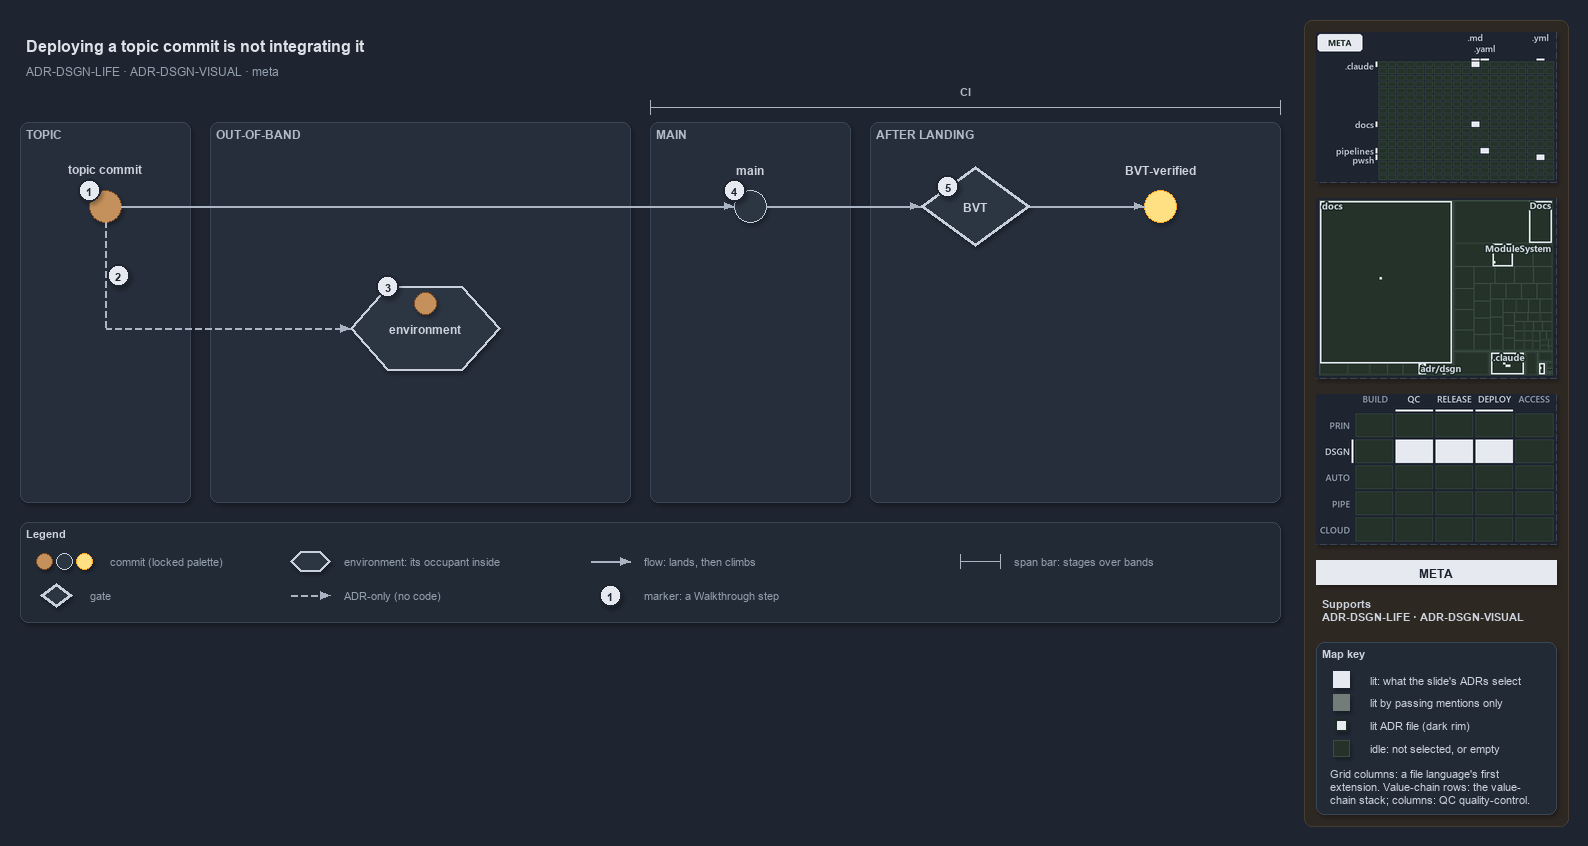

The diagram above was exported from draw.io. Its source (the exported page's mxGraphModel, read from the mxfile embedded in the PNG):
<mxGraphModel dx="1024" dy="768" grid="0" gridSize="10" guides="1" tooltips="1" connect="1" arrows="1" fold="1" page="1" pageScale="1" pageWidth="1572" pageHeight="630" background="#1E2430" math="0" shadow="1">
  <root>
    <mxCell id="0" />
    <mxCell id="1" parent="0" />
    <mxCell id="sidebar-bg" value="" style="rounded=1;arcSize=2;html=1;fillColor=#2E2823;strokeColor=#453C33;shadow=0;" vertex="1" parent="1">
      <mxGeometry x="1304" y="4" width="264" height="806" as="geometry" />
    </mxCell>
    <mxCell id="title" value="Deploying a topic commit is not integrating it" style="text;html=1;align=left;verticalAlign=middle;fontSize=16;fontStyle=1;fontColor=#DDE2E9;" vertex="1" parent="1">
      <mxGeometry x="20" y="14" width="1260" height="30" as="geometry" />
    </mxCell>
    <mxCell id="subtitle" value="ADR-DSGN-LIFE &amp;#183; ADR-DSGN-VISUAL &amp;#183; meta" style="text;html=1;align=left;verticalAlign=middle;fontSize=12;fontColor=#949FAE;" vertex="1" parent="1">
      <mxGeometry x="20" y="44" width="1240" height="20" as="geometry" />
    </mxCell>
    <mxCell id="band-topic" value="TOPIC" style="rounded=1;html=1;arcSize=3;fillColor=#262E3B;strokeColor=#3A4555;verticalAlign=top;align=left;spacingLeft=8;fontStyle=1;fontSize=12;fontColor=#B0BAC7;" vertex="1" parent="1">
      <mxGeometry x="20" y="106" width="170" height="380" as="geometry" />
    </mxCell>
    <mxCell id="band-oob" value="OUT-OF-BAND" style="rounded=1;html=1;arcSize=3;fillColor=#262E3B;strokeColor=#3A4555;verticalAlign=top;align=left;spacingLeft=8;fontStyle=1;fontSize=12;fontColor=#B0BAC7;" vertex="1" parent="1">
      <mxGeometry x="210" y="106" width="420" height="380" as="geometry" />
    </mxCell>
    <mxCell id="band-main" value="MAIN" style="rounded=1;html=1;arcSize=3;fillColor=#262E3B;strokeColor=#3A4555;verticalAlign=top;align=left;spacingLeft=8;fontStyle=1;fontSize=12;fontColor=#B0BAC7;" vertex="1" parent="1">
      <mxGeometry x="650" y="106" width="200" height="380" as="geometry" />
    </mxCell>
    <mxCell id="band-after" value="AFTER LANDING" style="rounded=1;html=1;arcSize=3;fillColor=#262E3B;strokeColor=#3A4555;verticalAlign=top;align=left;spacingLeft=8;fontStyle=1;fontSize=12;fontColor=#B0BAC7;" vertex="1" parent="1">
      <mxGeometry x="870" y="106" width="410" height="380" as="geometry" />
    </mxCell>
    <mxCell id="span-ci" value="" style="shape=crossbar;whiteSpace=wrap;html=1;rounded=1;fillColor=none;strokeColor=#AAB4C3;strokeWidth=1.5;" vertex="1" parent="1">
      <mxGeometry x="650" y="84" width="630" height="14" as="geometry" />
    </mxCell>
    <mxCell id="span-ci-label" value="CI" style="text;html=1;align=center;verticalAlign=middle;fontSize=11;fontStyle=1;fontColor=#B0BAC7;labelBackgroundColor=#262E3B;" vertex="1" parent="1">
      <mxGeometry x="935" y="66" width="60" height="16" as="geometry" />
    </mxCell>
    <mxCell id="c-topic" value="" style="ellipse;html=1;fillColor=#C4915C;strokeColor=#7A4B25;strokeWidth=1.5;fontStyle=1;fontSize=11;fontColor=#CDD3DC;" vertex="1" parent="1">
      <mxGeometry x="89" y="174" width="32" height="32" as="geometry" />
    </mxCell>
    <mxCell id="c-topic-name" value="topic commit" style="text;html=1;align=center;verticalAlign=middle;fontSize=12;fontStyle=1;fontColor=#CDD3DC;" vertex="1" parent="1">
      <mxGeometry x="25" y="144" width="160" height="18" as="geometry" />
    </mxCell>
    <mxCell id="c-main" value="" style="ellipse;html=1;fillColor=#2C3542;strokeColor=#C7D0DB;strokeWidth=1.5;fontStyle=1;fontSize=11;fontColor=#CDD3DC;" vertex="1" parent="1">
      <mxGeometry x="734" y="174" width="32" height="32" as="geometry" />
    </mxCell>
    <mxCell id="c-main-name" value="main" style="text;html=1;align=center;verticalAlign=middle;fontSize=12;fontStyle=1;fontColor=#CDD3DC;" vertex="1" parent="1">
      <mxGeometry x="670" y="144" width="160" height="18" as="geometry" />
    </mxCell>
    <mxCell id="edge-topic-main" value="" style="edgeStyle=orthogonalEdgeStyle;rounded=1;html=1;endArrow=block;strokeColor=#AAB4C3;fontColor=#CDD3DC;shadow=0;" edge="1" parent="1" source="c-topic" target="c-main">
      <mxGeometry relative="1" as="geometry" />
    </mxCell>
    <mxCell id="g-bvt" value="&lt;b&gt;BVT&lt;/b&gt;" style="rhombus;whiteSpace=wrap;html=1;fillColor=#2C3542;strokeColor=#C7D0DB;strokeWidth=3;fontSize=12;fontColor=#CDD3DC;" vertex="1" parent="1">
      <mxGeometry x="920" y="150" width="110" height="80" as="geometry" />
    </mxCell>
    <mxCell id="c-yellow" value="" style="ellipse;html=1;fillColor=#FFE082;strokeColor=#F9A825;strokeWidth=1.5;fontStyle=1;fontSize=11;fontColor=#CDD3DC;" vertex="1" parent="1">
      <mxGeometry x="1144" y="174" width="32" height="32" as="geometry" />
    </mxCell>
    <mxCell id="c-yellow-name" value="BVT-verified" style="text;html=1;align=center;verticalAlign=middle;fontSize=12;fontStyle=1;fontColor=#CDD3DC;" vertex="1" parent="1">
      <mxGeometry x="1080" y="144" width="160" height="18" as="geometry" />
    </mxCell>
    <mxCell id="edge-main-bvt" value="" style="edgeStyle=orthogonalEdgeStyle;rounded=1;html=1;endArrow=block;strokeColor=#AAB4C3;fontColor=#CDD3DC;shadow=0;" edge="1" parent="1" source="c-main" target="g-bvt">
      <mxGeometry relative="1" as="geometry" />
    </mxCell>
    <mxCell id="edge-bvt-yellow" value="" style="edgeStyle=orthogonalEdgeStyle;rounded=1;html=1;endArrow=block;strokeColor=#AAB4C3;fontColor=#CDD3DC;shadow=0;" edge="1" parent="1" source="g-bvt" target="c-yellow">
      <mxGeometry relative="1" as="geometry" />
    </mxCell>
    <mxCell id="port-topic-r2" value="" style="text;html=1;strokeColor=none;fillColor=none;" vertex="1" parent="1">
      <mxGeometry x="105" y="312" width="1" height="1" as="geometry" />
    </mxCell>
    <mxCell id="edge-topic-bus" value="" style="edgeStyle=orthogonalEdgeStyle;rounded=1;html=1;endArrow=block;strokeColor=#AAB4C3;endArrow=none;dashed=1;fontColor=#CDD3DC;shadow=0;" edge="1" parent="1" source="c-topic" target="port-topic-r2">
      <mxGeometry relative="1" as="geometry" />
    </mxCell>
    <mxCell id="e-env" value="&lt;b&gt;environment&lt;/b&gt;" style="shape=hexagon;perimeter=hexagonPerimeter2;whiteSpace=wrap;html=1;fillColor=#2C3542;strokeColor=#C7D0DB;strokeWidth=2;fontColor=#CDD3DC;fontSize=12;" vertex="1" parent="1">
      <mxGeometry x="350" y="270" width="150" height="84" as="geometry" />
    </mxCell>
    <mxCell id="c-occupant" value="" style="ellipse;html=1;fillColor=#C4915C;strokeColor=#7A4B25;strokeWidth=1.5;fontStyle=1;fontSize=11;fontColor=#CDD3DC;" vertex="1" parent="1">
      <mxGeometry x="414" y="276" width="22" height="22" as="geometry" />
    </mxCell>
    <mxCell id="edge-bus-env" value="" style="edgeStyle=orthogonalEdgeStyle;rounded=1;html=1;endArrow=block;strokeColor=#AAB4C3;dashed=1;fontColor=#CDD3DC;shadow=0;" edge="1" parent="1" source="port-topic-r2" target="e-env">
      <mxGeometry relative="1" as="geometry" />
    </mxCell>
    <mxCell id="mark-1" value="1" style="ellipse;html=1;fillColor=#E6EAF0;strokeColor=#1E2430;strokeWidth=2;fontColor=#1E2430;fontStyle=1;fontSize=11;" vertex="1" parent="1">
      <mxGeometry x="78" y="163" width="22" height="22" as="geometry" />
    </mxCell>
    <mxCell id="mark-2" value="2" style="ellipse;html=1;fillColor=#E6EAF0;strokeColor=#1E2430;strokeWidth=2;fontColor=#1E2430;fontStyle=1;fontSize=11;" vertex="1" parent="1">
      <mxGeometry x="107" y="248" width="22" height="22" as="geometry" />
    </mxCell>
    <mxCell id="mark-3" value="3" style="ellipse;html=1;fillColor=#E6EAF0;strokeColor=#1E2430;strokeWidth=2;fontColor=#1E2430;fontStyle=1;fontSize=11;" vertex="1" parent="1">
      <mxGeometry x="376.5" y="259" width="22" height="22" as="geometry" />
    </mxCell>
    <mxCell id="mark-4" value="4" style="ellipse;html=1;fillColor=#E6EAF0;strokeColor=#1E2430;strokeWidth=2;fontColor=#1E2430;fontStyle=1;fontSize=11;" vertex="1" parent="1">
      <mxGeometry x="723" y="163" width="22" height="22" as="geometry" />
    </mxCell>
    <mxCell id="mark-5" value="5" style="ellipse;html=1;fillColor=#E6EAF0;strokeColor=#1E2430;strokeWidth=2;fontColor=#1E2430;fontStyle=1;fontSize=11;" vertex="1" parent="1">
      <mxGeometry x="936.5" y="159" width="22" height="22" as="geometry" />
    </mxCell>
    <mxCell id="legend" value="&lt;b&gt;Legend&lt;/b&gt;" style="rounded=1;whiteSpace=wrap;html=1;arcSize=6;fillColor=#222A36;strokeColor=#3A4555;align=left;verticalAlign=top;spacing=8;fontSize=11;fontColor=#CDD3DC;" vertex="1" parent="1">
      <mxGeometry x="20" y="506" width="1260" height="100" as="geometry" />
    </mxCell>
    <mxCell id="legend-0-brown" value="" style="ellipse;html=1;fillColor=#C4915C;strokeColor=#7A4B25;strokeWidth=1.5;fontColor=#CDD3DC;" vertex="1" parent="1">
      <mxGeometry x="36" y="537" width="16" height="16" as="geometry" />
    </mxCell>
    <mxCell id="legend-0-grey" value="" style="ellipse;html=1;fillColor=#2C3542;strokeColor=#C7D0DB;strokeWidth=1.5;fontColor=#CDD3DC;" vertex="1" parent="1">
      <mxGeometry x="56" y="537" width="16" height="16" as="geometry" />
    </mxCell>
    <mxCell id="legend-0-yellow" value="" style="ellipse;html=1;fillColor=#FFE082;strokeColor=#F9A825;strokeWidth=1.5;fontColor=#CDD3DC;" vertex="1" parent="1">
      <mxGeometry x="76" y="537" width="16" height="16" as="geometry" />
    </mxCell>
    <mxCell id="legend-0-text" value="commit (locked palette)" style="text;html=1;align=left;verticalAlign=middle;fontSize=11;fontColor=#949FAE;" vertex="1" parent="1">
      <mxGeometry x="104" y="535" width="290" height="20" as="geometry" />
    </mxCell>
    <mxCell id="legend-1" value="" style="rhombus;whiteSpace=wrap;html=1;fillColor=#2C3542;strokeColor=#C7D0DB;strokeWidth=3;fontSize=12;fontColor=#CDD3DC;" vertex="1" parent="1">
      <mxGeometry x="40" y="567" width="32" height="24" as="geometry" />
    </mxCell>
    <mxCell id="legend-1-text" value="gate" style="text;html=1;align=left;verticalAlign=middle;fontSize=11;fontColor=#949FAE;" vertex="1" parent="1">
      <mxGeometry x="84" y="569" width="290" height="20" as="geometry" />
    </mxCell>
    <mxCell id="legend-2" value="" style="shape=hexagon;perimeter=hexagonPerimeter2;whiteSpace=wrap;html=1;fillColor=#2C3542;strokeColor=#C7D0DB;strokeWidth=2;fontColor=#CDD3DC;fontSize=12;" vertex="1" parent="1">
      <mxGeometry x="290" y="535" width="40" height="20" as="geometry" />
    </mxCell>
    <mxCell id="legend-2-text" value="environment: its occupant inside" style="text;html=1;align=left;verticalAlign=middle;fontSize=11;fontColor=#949FAE;" vertex="1" parent="1">
      <mxGeometry x="338" y="535" width="290" height="20" as="geometry" />
    </mxCell>
    <mxCell id="legend-3-a" value="" style="text;html=1;strokeColor=none;fillColor=none;" vertex="1" parent="1">
      <mxGeometry x="290" y="579" width="1" height="1" as="geometry" />
    </mxCell>
    <mxCell id="legend-3-b" value="" style="text;html=1;strokeColor=none;fillColor=none;" vertex="1" parent="1">
      <mxGeometry x="330" y="579" width="1" height="1" as="geometry" />
    </mxCell>
    <mxCell id="legend-3-edge" value="" style="edgeStyle=orthogonalEdgeStyle;rounded=1;html=1;endArrow=block;strokeColor=#AAB4C3;dashed=1;fontColor=#CDD3DC;shadow=0;" edge="1" parent="1" source="legend-3-a" target="legend-3-b">
      <mxGeometry relative="1" as="geometry" />
    </mxCell>
    <mxCell id="legend-3-text" value="ADR-only (no code)" style="text;html=1;align=left;verticalAlign=middle;fontSize=11;fontColor=#949FAE;" vertex="1" parent="1">
      <mxGeometry x="338" y="569" width="290" height="20" as="geometry" />
    </mxCell>
    <mxCell id="legend-4-a" value="" style="text;html=1;strokeColor=none;fillColor=none;" vertex="1" parent="1">
      <mxGeometry x="590" y="545" width="1" height="1" as="geometry" />
    </mxCell>
    <mxCell id="legend-4-b" value="" style="text;html=1;strokeColor=none;fillColor=none;" vertex="1" parent="1">
      <mxGeometry x="630" y="545" width="1" height="1" as="geometry" />
    </mxCell>
    <mxCell id="legend-4-edge" value="" style="edgeStyle=orthogonalEdgeStyle;rounded=1;html=1;endArrow=block;strokeColor=#AAB4C3;fontColor=#CDD3DC;shadow=0;" edge="1" parent="1" source="legend-4-a" target="legend-4-b">
      <mxGeometry relative="1" as="geometry" />
    </mxCell>
    <mxCell id="legend-4-text" value="flow: lands, then climbs" style="text;html=1;align=left;verticalAlign=middle;fontSize=11;fontColor=#949FAE;" vertex="1" parent="1">
      <mxGeometry x="638" y="535" width="290" height="20" as="geometry" />
    </mxCell>
    <mxCell id="legend-5" value="1" style="ellipse;html=1;fillColor=#E6EAF0;strokeColor=#1E2430;strokeWidth=2;fontColor=#1E2430;fontStyle=1;fontSize=11;" vertex="1" parent="1">
      <mxGeometry x="599" y="568" width="22" height="22" as="geometry" />
    </mxCell>
    <mxCell id="legend-5-text" value="marker: a Walkthrough step" style="text;html=1;align=left;verticalAlign=middle;fontSize=11;fontColor=#949FAE;" vertex="1" parent="1">
      <mxGeometry x="638" y="569" width="290" height="20" as="geometry" />
    </mxCell>
    <mxCell id="legend-6" value="" style="shape=crossbar;whiteSpace=wrap;html=1;rounded=1;fillColor=none;strokeColor=#AAB4C3;strokeWidth=1.5;" vertex="1" parent="1">
      <mxGeometry x="960" y="538" width="40" height="14" as="geometry" />
    </mxCell>
    <mxCell id="legend-6-text" value="span bar: stages over bands" style="text;html=1;align=left;verticalAlign=middle;fontSize=11;fontColor=#949FAE;" vertex="1" parent="1">
      <mxGeometry x="1008" y="535" width="290" height="20" as="geometry" />
    </mxCell>
    <mxCell id="minimap-grid" value="" style="shape=image;html=1;imageAspect=0;aspect=fixed;verticalLabelPosition=bottom;strokeColor=#3A4555;dashed=1;fillColor=#222A36;image=data:image/png,(base64 omitted: 9788 chars);" vertex="1" parent="1">
      <mxGeometry x="1316" y="16" width="240" height="150" as="geometry" />
    </mxCell>
    <mxCell id="minimap-tree" value="" style="shape=image;html=1;imageAspect=0;aspect=fixed;verticalLabelPosition=bottom;strokeColor=#3A4555;dashed=1;fillColor=#222A36;image=data:image/png,(base64 omitted: 15236 chars);" vertex="1" parent="1">
      <mxGeometry x="1316" y="182" width="240" height="180" as="geometry" />
    </mxCell>
    <mxCell id="minimap-chain" value="" style="shape=image;html=1;imageAspect=0;aspect=fixed;verticalLabelPosition=bottom;strokeColor=#3A4555;dashed=1;fillColor=#222A36;image=data:image/png,(base64 omitted: 13568 chars);" vertex="1" parent="1">
      <mxGeometry x="1316" y="378" width="240" height="150" as="geometry" />
    </mxCell>
    <mxCell id="lens-badge" value="META" style="rounded=0;whiteSpace=wrap;html=1;align=center;verticalAlign=middle;fontSize=12;fontStyle=1;fontColor=#1E2430;fillColor=#E6EAF0;strokeColor=none;" vertex="1" parent="1">
      <mxGeometry x="1316" y="544" width="240" height="24" as="geometry" />
    </mxCell>
    <mxCell id="supports" value="&lt;b&gt;Supports&lt;/b&gt;&lt;br&gt;ADR-DSGN-LIFE &amp;#183; ADR-DSGN-VISUAL" style="text;html=1;whiteSpace=wrap;align=left;verticalAlign=top;fontSize=11;fontColor=#CDD3DC;" vertex="1" parent="1">
      <mxGeometry x="1316" y="576" width="240" height="38" as="geometry" />
    </mxCell>
    <mxCell id="mapkey" value="&lt;b&gt;Map key&lt;/b&gt;" style="rounded=1;arcSize=6;whiteSpace=wrap;html=1;align=left;verticalAlign=top;fontSize=11;fontColor=#CDD3DC;fillColor=#222A36;strokeColor=#3A4555;spacingLeft=8;spacingTop=2;" vertex="1" parent="1">
      <mxGeometry x="1316" y="626" width="240" height="172" as="geometry" />
    </mxCell>
    <mxCell id="mapkey-lit" value="" style="rounded=0;html=1;fillColor=#E6EAF0;strokeColor=#E6EAF0;" vertex="1" parent="1">
      <mxGeometry x="1333.0" y="655.0" width="16" height="16" as="geometry" />
    </mxCell>
    <mxCell id="mapkey-lit-text" value="lit: what the slide's ADRs select" style="text;html=1;align=left;verticalAlign=middle;fontSize=11;fontColor=#CDD3DC;" vertex="1" parent="1">
      <mxGeometry x="1364" y="653" width="184" height="20" as="geometry" />
    </mxCell>
    <mxCell id="mapkey-touched" value="" style="rounded=0;html=1;fillColor=#727C79;strokeColor=#727C79;" vertex="1" parent="1">
      <mxGeometry x="1333.0" y="678.0" width="16" height="16" as="geometry" />
    </mxCell>
    <mxCell id="mapkey-touched-text" value="lit by passing mentions only" style="text;html=1;align=left;verticalAlign=middle;fontSize=11;fontColor=#CDD3DC;" vertex="1" parent="1">
      <mxGeometry x="1364" y="676" width="184" height="20" as="geometry" />
    </mxCell>
    <mxCell id="mapkey-adr" value="" style="rounded=0;html=1;fillColor=#E6EAF0;strokeColor=#1C2A24;strokeWidth=2;" vertex="1" parent="1">
      <mxGeometry x="1335.0" y="703.0" width="12" height="12" as="geometry" />
    </mxCell>
    <mxCell id="mapkey-adr-text" value="lit ADR file (dark rim)" style="text;html=1;align=left;verticalAlign=middle;fontSize=11;fontColor=#CDD3DC;" vertex="1" parent="1">
      <mxGeometry x="1364" y="699" width="184" height="20" as="geometry" />
    </mxCell>
    <mxCell id="mapkey-idle" value="" style="rounded=0;html=1;fillColor=#243229;strokeColor=#3B4D43;" vertex="1" parent="1">
      <mxGeometry x="1333.0" y="724.0" width="16" height="16" as="geometry" />
    </mxCell>
    <mxCell id="mapkey-idle-text" value="idle: not selected, or empty" style="text;html=1;align=left;verticalAlign=middle;fontSize=11;fontColor=#CDD3DC;" vertex="1" parent="1">
      <mxGeometry x="1364" y="722" width="184" height="20" as="geometry" />
    </mxCell>
    <mxCell id="mapkey-codes" value="Grid columns: a file language's first&lt;br&gt;extension. Value-chain rows: the value-&lt;br&gt;chain stack; columns: QC quality-control." style="text;html=1;align=left;verticalAlign=top;whiteSpace=wrap;fontSize=11;fontColor=#CDD3DC;" vertex="1" parent="1">
      <mxGeometry x="1324" y="746" width="224" height="46" as="geometry" />
    </mxCell>
  </root>
</mxGraphModel>